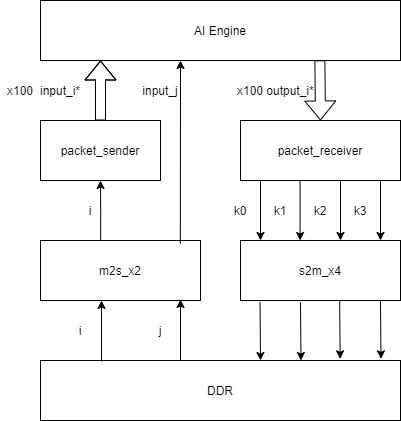

The diagram above was exported from draw.io. Its source (the exported page's mxGraphModel, read from the mxfile embedded in the PNG):
<mxGraphModel dx="1425" dy="553" grid="1" gridSize="10" guides="1" tooltips="1" connect="1" arrows="1" fold="1" page="0" pageScale="1" pageWidth="850" pageHeight="1100" math="0" shadow="0">
  <root>
    <mxCell id="0" />
    <mxCell id="1" parent="0" />
    <object label="" id="dJvnwNZveGB42bLB2uYJ-1">
      <mxCell style="edgeStyle=orthogonalEdgeStyle;rounded=0;orthogonalLoop=1;jettySize=auto;html=1;exitX=0.376;exitY=0.07;exitDx=0;exitDy=0;entryX=0.5;entryY=1;entryDx=0;entryDy=0;exitPerimeter=0;" parent="1" source="dJvnwNZveGB42bLB2uYJ-4" target="dJvnwNZveGB42bLB2uYJ-2" edge="1">
        <mxGeometry relative="1" as="geometry" />
      </mxCell>
    </object>
    <mxCell id="dJvnwNZveGB42bLB2uYJ-2" value="packet_sender" style="rounded=0;whiteSpace=wrap;html=1;" parent="1" vertex="1">
      <mxGeometry x="-160" y="160" width="120" height="60" as="geometry" />
    </mxCell>
    <mxCell id="dJvnwNZveGB42bLB2uYJ-3" value="packet_receiver" style="rounded=0;whiteSpace=wrap;html=1;" parent="1" vertex="1">
      <mxGeometry x="40" y="160" width="160" height="60" as="geometry" />
    </mxCell>
    <mxCell id="dJvnwNZveGB42bLB2uYJ-4" value="m2s_x2" style="rounded=0;whiteSpace=wrap;html=1;" parent="1" vertex="1">
      <mxGeometry x="-160" y="280" width="160" height="60" as="geometry" />
    </mxCell>
    <mxCell id="dJvnwNZveGB42bLB2uYJ-5" value="s2m_x4" style="rounded=0;whiteSpace=wrap;html=1;" parent="1" vertex="1">
      <mxGeometry x="40" y="280" width="160" height="60" as="geometry" />
    </mxCell>
    <mxCell id="dJvnwNZveGB42bLB2uYJ-6" value="i" style="text;html=1;strokeColor=none;fillColor=none;align=center;verticalAlign=middle;whiteSpace=wrap;rounded=0;" parent="1" vertex="1">
      <mxGeometry x="-130" y="240" width="40" height="20" as="geometry" />
    </mxCell>
    <mxCell id="dJvnwNZveGB42bLB2uYJ-7" value="AI Engine" style="rounded=0;whiteSpace=wrap;html=1;" parent="1" vertex="1">
      <mxGeometry x="-160" y="40" width="360" height="60" as="geometry" />
    </mxCell>
    <mxCell id="dJvnwNZveGB42bLB2uYJ-8" value="" style="endArrow=classic;html=1;exitX=0.874;exitY=0.052;exitDx=0;exitDy=0;exitPerimeter=0;" parent="1" source="dJvnwNZveGB42bLB2uYJ-4" edge="1">
      <mxGeometry width="50" height="50" relative="1" as="geometry">
        <mxPoint x="-20" y="240" as="sourcePoint" />
        <mxPoint x="-20" y="100" as="targetPoint" />
      </mxGeometry>
    </mxCell>
    <mxCell id="dJvnwNZveGB42bLB2uYJ-9" value="input_j" style="text;html=1;strokeColor=none;fillColor=none;align=center;verticalAlign=middle;whiteSpace=wrap;rounded=0;" parent="1" vertex="1">
      <mxGeometry x="-60" y="120" width="40" height="20" as="geometry" />
    </mxCell>
    <mxCell id="dJvnwNZveGB42bLB2uYJ-10" value="input_i*" style="text;html=1;strokeColor=none;fillColor=none;align=center;verticalAlign=middle;whiteSpace=wrap;rounded=0;" parent="1" vertex="1">
      <mxGeometry x="-160" y="120" width="40" height="20" as="geometry" />
    </mxCell>
    <mxCell id="dJvnwNZveGB42bLB2uYJ-11" value="" style="endArrow=classic;html=1;exitX=0.776;exitY=0.997;exitDx=0;exitDy=0;exitPerimeter=0;entryX=0.5;entryY=0;entryDx=0;entryDy=0;shape=flexArrow;" parent="1" source="dJvnwNZveGB42bLB2uYJ-7" target="dJvnwNZveGB42bLB2uYJ-3" edge="1">
      <mxGeometry width="50" height="50" relative="1" as="geometry">
        <mxPoint x="95" y="150" as="sourcePoint" />
        <mxPoint x="40" y="130" as="targetPoint" />
      </mxGeometry>
    </mxCell>
    <mxCell id="dJvnwNZveGB42bLB2uYJ-12" value="output_i*" style="text;html=1;strokeColor=none;fillColor=none;align=center;verticalAlign=middle;whiteSpace=wrap;rounded=0;" parent="1" vertex="1">
      <mxGeometry x="70" y="120" width="40" height="20" as="geometry" />
    </mxCell>
    <mxCell id="dJvnwNZveGB42bLB2uYJ-13" value="" style="endArrow=classic;html=1;" parent="1" edge="1">
      <mxGeometry width="50" height="50" relative="1" as="geometry">
        <mxPoint x="60" y="220" as="sourcePoint" />
        <mxPoint x="60" y="280" as="targetPoint" />
      </mxGeometry>
    </mxCell>
    <mxCell id="dJvnwNZveGB42bLB2uYJ-14" value="" style="endArrow=classic;html=1;fontStyle=1" parent="1" edge="1">
      <mxGeometry width="50" height="50" relative="1" as="geometry">
        <mxPoint x="99.57999999999993" y="220" as="sourcePoint" />
        <mxPoint x="99.57999999999993" y="280" as="targetPoint" />
      </mxGeometry>
    </mxCell>
    <mxCell id="dJvnwNZveGB42bLB2uYJ-15" value="" style="endArrow=classic;html=1;" parent="1" edge="1">
      <mxGeometry width="50" height="50" relative="1" as="geometry">
        <mxPoint x="140" y="220" as="sourcePoint" />
        <mxPoint x="140" y="280" as="targetPoint" />
      </mxGeometry>
    </mxCell>
    <mxCell id="dJvnwNZveGB42bLB2uYJ-16" value="" style="endArrow=classic;html=1;" parent="1" edge="1">
      <mxGeometry width="50" height="50" relative="1" as="geometry">
        <mxPoint x="180" y="220" as="sourcePoint" />
        <mxPoint x="180" y="280" as="targetPoint" />
      </mxGeometry>
    </mxCell>
    <mxCell id="dJvnwNZveGB42bLB2uYJ-17" value="k0" style="text;html=1;strokeColor=none;fillColor=none;align=center;verticalAlign=middle;whiteSpace=wrap;rounded=0;" parent="1" vertex="1">
      <mxGeometry x="20" y="240" width="40" height="20" as="geometry" />
    </mxCell>
    <mxCell id="dJvnwNZveGB42bLB2uYJ-18" value="k1" style="text;html=1;strokeColor=none;fillColor=none;align=center;verticalAlign=middle;whiteSpace=wrap;rounded=0;" parent="1" vertex="1">
      <mxGeometry x="60" y="240" width="40" height="20" as="geometry" />
    </mxCell>
    <mxCell id="dJvnwNZveGB42bLB2uYJ-19" value="k2" style="text;html=1;strokeColor=none;fillColor=none;align=center;verticalAlign=middle;whiteSpace=wrap;rounded=0;" parent="1" vertex="1">
      <mxGeometry x="100" y="240" width="40" height="20" as="geometry" />
    </mxCell>
    <mxCell id="dJvnwNZveGB42bLB2uYJ-20" value="k3" style="text;html=1;strokeColor=none;fillColor=none;align=center;verticalAlign=middle;whiteSpace=wrap;rounded=0;" parent="1" vertex="1">
      <mxGeometry x="140" y="240" width="40" height="20" as="geometry" />
    </mxCell>
    <mxCell id="dJvnwNZveGB42bLB2uYJ-21" value="DDR" style="rounded=0;whiteSpace=wrap;html=1;" parent="1" vertex="1">
      <mxGeometry x="-160" y="400" width="360" height="60" as="geometry" />
    </mxCell>
    <mxCell id="dJvnwNZveGB42bLB2uYJ-22" value="" style="endArrow=classic;html=1;entryX=0.25;entryY=1;entryDx=0;entryDy=0;" parent="1" edge="1">
      <mxGeometry width="50" height="50" relative="1" as="geometry">
        <mxPoint x="-99" y="401" as="sourcePoint" />
        <mxPoint x="-99" y="340" as="targetPoint" />
      </mxGeometry>
    </mxCell>
    <mxCell id="dJvnwNZveGB42bLB2uYJ-23" value="" style="endArrow=classic;html=1;entryX=0.25;entryY=1;entryDx=0;entryDy=0;" parent="1" edge="1">
      <mxGeometry width="50" height="50" relative="1" as="geometry">
        <mxPoint x="-20" y="400" as="sourcePoint" />
        <mxPoint x="-20" y="339" as="targetPoint" />
      </mxGeometry>
    </mxCell>
    <mxCell id="dJvnwNZveGB42bLB2uYJ-24" value="i" style="text;html=1;strokeColor=none;fillColor=none;align=center;verticalAlign=middle;whiteSpace=wrap;rounded=0;" parent="1" vertex="1">
      <mxGeometry x="-140" y="360" width="40" height="20" as="geometry" />
    </mxCell>
    <mxCell id="dJvnwNZveGB42bLB2uYJ-25" value="j" style="text;html=1;strokeColor=none;fillColor=none;align=center;verticalAlign=middle;whiteSpace=wrap;rounded=0;" parent="1" vertex="1">
      <mxGeometry x="-60" y="360" width="40" height="20" as="geometry" />
    </mxCell>
    <mxCell id="dJvnwNZveGB42bLB2uYJ-26" value="" style="endArrow=classic;html=1;exitX=0.122;exitY=1.028;exitDx=0;exitDy=0;exitPerimeter=0;" parent="1" source="dJvnwNZveGB42bLB2uYJ-5" edge="1">
      <mxGeometry width="50" height="50" relative="1" as="geometry">
        <mxPoint x="60" y="350" as="sourcePoint" />
        <mxPoint x="60" y="400" as="targetPoint" />
      </mxGeometry>
    </mxCell>
    <mxCell id="dJvnwNZveGB42bLB2uYJ-27" value="" style="endArrow=classic;html=1;exitX=0.122;exitY=1.028;exitDx=0;exitDy=0;exitPerimeter=0;" parent="1" edge="1">
      <mxGeometry width="50" height="50" relative="1" as="geometry">
        <mxPoint x="100" y="341.67999999999995" as="sourcePoint" />
        <mxPoint x="100.48000000000002" y="400" as="targetPoint" />
      </mxGeometry>
    </mxCell>
    <mxCell id="dJvnwNZveGB42bLB2uYJ-28" value="" style="endArrow=classic;html=1;exitX=0.122;exitY=1.028;exitDx=0;exitDy=0;exitPerimeter=0;" parent="1" edge="1">
      <mxGeometry width="50" height="50" relative="1" as="geometry">
        <mxPoint x="139.17000000000007" y="340" as="sourcePoint" />
        <mxPoint x="139.6500000000001" y="398.31999999999994" as="targetPoint" />
      </mxGeometry>
    </mxCell>
    <mxCell id="dJvnwNZveGB42bLB2uYJ-29" value="" style="endArrow=classic;html=1;exitX=0.122;exitY=1.028;exitDx=0;exitDy=0;exitPerimeter=0;" parent="1" edge="1">
      <mxGeometry width="50" height="50" relative="1" as="geometry">
        <mxPoint x="180" y="340" as="sourcePoint" />
        <mxPoint x="180.48000000000002" y="398.31999999999994" as="targetPoint" />
      </mxGeometry>
    </mxCell>
    <mxCell id="dJvnwNZveGB42bLB2uYJ-30" value="" style="edgeStyle=orthogonalEdgeStyle;rounded=0;orthogonalLoop=1;jettySize=auto;html=1;shape=flexArrow;" parent="1" edge="1">
      <mxGeometry relative="1" as="geometry">
        <Array as="points">
          <mxPoint x="-100" y="120" />
          <mxPoint x="-100" y="120" />
        </Array>
        <mxPoint x="-100" y="160" as="sourcePoint" />
        <mxPoint x="-100" y="100" as="targetPoint" />
      </mxGeometry>
    </mxCell>
    <mxCell id="dJvnwNZveGB42bLB2uYJ-31" value="x100" style="text;html=1;strokeColor=none;fillColor=none;align=center;verticalAlign=middle;whiteSpace=wrap;rounded=0;" parent="1" vertex="1">
      <mxGeometry x="-200" y="120" width="40" height="20" as="geometry" />
    </mxCell>
    <mxCell id="dJvnwNZveGB42bLB2uYJ-32" value="x100" style="text;html=1;strokeColor=none;fillColor=none;align=center;verticalAlign=middle;whiteSpace=wrap;rounded=0;" parent="1" vertex="1">
      <mxGeometry x="30" y="120" width="40" height="20" as="geometry" />
    </mxCell>
  </root>
</mxGraphModel>